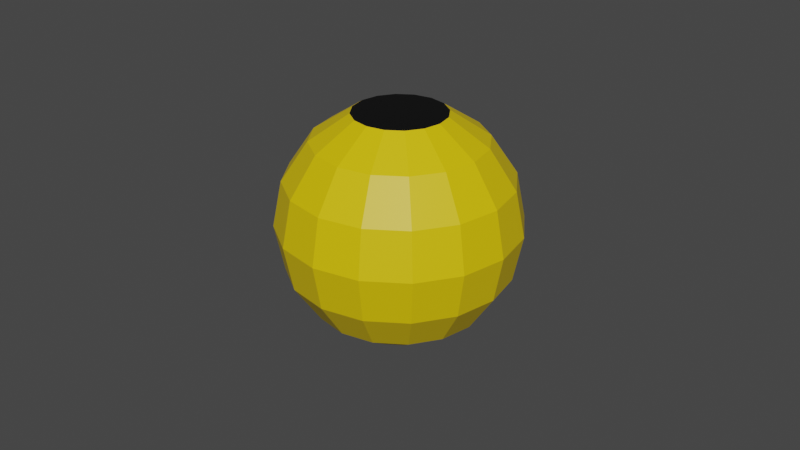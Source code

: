 # Source: RamiEye.blend  (saved by Blender 3.5.10; exported with 4.5.12 LTS)
import bpy
from mathutils import Matrix  # noqa: F401  (used for matrix-valued properties, if any)

bpy.ops.wm.read_factory_settings(use_empty=True)
scene = bpy.context.scene
scene.name = 'Scene'

# ---- collections
col_collection = bpy.data.collections.new('Collection'); scene.collection.children.link(col_collection)

# ---- materials (node trees are filled in below, after node groups)
mat_material_002 = bpy.data.materials.new('Material.002')
mat_material_002.use_transparent_shadow = False
mat_material_002.diffuse_color = (0.0, 0.0, 0.0, 1.0)
mat_material_002.roughness = 0.5
mat_material_001 = bpy.data.materials.new('Material.001')
mat_material_001.use_transparent_shadow = False
mat_material_001.diffuse_color = (0.8004, 0.5703, 0.0, 1.0)
mat_material_001.roughness = 0.5

# ---- material node trees
mat_material_002.use_nodes = True; mat_material_002.node_tree.nodes.clear()
_N = mat_material_002.node_tree.nodes; _L = mat_material_002.node_tree.links
n0 = _N.new('ShaderNodeBsdfPrincipled'); n0.name = 'Principled BSDF'; n0.location = (10, 300)
n0.distribution = 'GGX'
n0.subsurface_method = 'RANDOM_WALK_SKIN'
n0.inputs[0].default_value = (0.0, 0.0, 0.0, 1.0)
n0.inputs[3].default_value = 1.45
n1 = _N.new('ShaderNodeOutputMaterial'); n1.name = 'Material Output'; n1.location = (300, 300)
n2 = _N.new('ShaderNodeNormalMap'); n2.name = 'Normal Map'; n2.location = (-300, -300)
n2.label = 'Normal/Map'
n2.inputs[0].default_value = 0.0
_L.new(n0.outputs[0], n1.inputs[0])
_L.new(n2.outputs[0], n0.inputs[5])
n1.is_active_output = True
mat_material_001.use_nodes = True; mat_material_001.node_tree.nodes.clear()
_N = mat_material_001.node_tree.nodes; _L = mat_material_001.node_tree.links
n0 = _N.new('ShaderNodeBsdfPrincipled'); n0.name = 'Principled BSDF'; n0.location = (10, 300)
n0.distribution = 'GGX'
n0.subsurface_method = 'RANDOM_WALK_SKIN'
n0.inputs[0].default_value = (0.8004, 0.5703, 0.0, 1.0)
n0.inputs[3].default_value = 1.45
n1 = _N.new('ShaderNodeOutputMaterial'); n1.name = 'Material Output'; n1.location = (300, 300)
n2 = _N.new('ShaderNodeNormalMap'); n2.name = 'Normal Map'; n2.location = (-300, -300)
n2.label = 'Normal/Map'
n2.inputs[0].default_value = 0.0
_L.new(n0.outputs[0], n1.inputs[0])
_L.new(n2.outputs[0], n0.inputs[5])
n1.is_active_output = True

# ---- world
world_world = bpy.data.worlds.new('World'); scene.world = world_world
world_world.use_nodes = True; world_world.node_tree.nodes.clear()
_N = world_world.node_tree.nodes; _L = world_world.node_tree.links
n0 = _N.new('ShaderNodeOutputWorld'); n0.name = 'World Output'; n0.location = (300, 300)
n1 = _N.new('ShaderNodeBackground'); n1.name = 'Background'; n1.location = (10, 300)
n1.inputs[0].default_value = (0.05088, 0.05088, 0.05088, 1.0)
_L.new(n1.outputs[0], n0.inputs[0])
n0.is_active_output = True
world_world.color = (0.05088, 0.05088, 0.05088)
world_world.use_sun_shadow = False
world_world.sun_shadow_jitter_overblur = 0.0

# ---- meshes
me_sphere_002 = bpy.data.meshes.new('Sphere.002')
me_sphere_002.from_pydata([(-1.098e-08, -0.07169, 0.1773), (-1.098e-08, 0.001697, 0.1919), (-1.098e-08, 0.07508, 0.1773), (-1.098e-08, 0.1789, 0.07347), (0.02808, -0.1755, 0.06789), (0.05189, -0.1339, 0.1254), (0.0678, -0.07169, 0.1638), (0.07338, 0.001697, 0.1773), (0.0678, 0.07508, 0.1638), (0.05189, 0.1373, 0.1254), (0.02808, 0.1789, 0.06789), (0.05189, -0.1755, 0.05198), (0.09588, -0.1339, 0.09597), (0.1253, -0.07169, 0.1254), (0.1356, 0.001697, 0.1357), (0.1253, 0.07508, 0.1254), (0.09588, 0.1373, 0.09597), (0.05189, 0.1789, 0.05198), (0.0678, -0.1755, 0.02817), (0.1253, -0.1339, 0.05198), (0.1637, -0.07169, 0.06789), (0.1772, 0.001697, 0.07347), (0.1637, 0.07508, 0.06789), (0.1253, 0.1373, 0.05198), (0.0678, 0.1789, 0.02817), (0.07338, -0.1755, 8.85e-05), (0.1356, -0.1339, 8.849e-05), (0.1772, -0.07169, 8.847e-05), (0.1918, 0.001697, 8.845e-05), (0.1772, 0.07508, 8.844e-05), (0.1356, 0.1373, 8.843e-05), (0.07338, 0.1789, 8.843e-05), (0.0678, -0.1755, -0.02799), (0.1253, -0.1339, -0.0518), (0.1637, -0.07169, -0.06771), (0.1772, 0.001697, -0.0733), (0.1637, 0.07508, -0.06771), (0.1253, 0.1373, -0.0518), (0.0678, 0.1789, -0.02799), (0.05189, -0.1755, -0.0518), (0.09588, -0.1339, -0.09579), (0.1253, -0.07169, -0.1252), (0.1356, 0.001697, -0.1355), (0.1253, 0.07508, -0.1252), (0.09588, 0.1373, -0.09579), (0.05189, 0.1789, -0.0518), (0.02808, -0.1755, -0.06771), (0.05189, -0.1339, -0.1252), (0.0678, -0.07169, -0.1636), (0.07338, 0.001697, -0.1771), (0.0678, 0.07508, -0.1636), (0.05189, 0.1373, -0.1252), (0.02808, 0.1789, -0.06771), (-3.384e-08, -0.1755, -0.0733), (-5.384e-08, -0.1339, -0.1355), (-5.67e-08, -0.07169, -0.1771), (-7.956e-08, 0.001697, -0.1917), (-5.67e-08, 0.07508, -0.1771), (-5.384e-08, 0.1373, -0.1355), (-3.384e-08, 0.1789, -0.0733), (-1.098e-08, -0.1901, 8.851e-05), (-0.02808, -0.1755, -0.06771), (-0.05189, -0.1339, -0.1252), (-0.0678, -0.07169, -0.1636), (-0.07338, 0.001697, -0.1771), (-0.0678, 0.07508, -0.1636), (-0.05189, 0.1373, -0.1252), (-0.02808, 0.1789, -0.06771), (-0.05189, -0.1755, -0.0518), (-0.09588, -0.1339, -0.09579), (-0.1253, -0.07169, -0.1252), (-0.1356, 0.001697, -0.1355), (-0.1253, 0.07508, -0.1252), (-0.09588, 0.1373, -0.09579), (-0.05189, 0.1789, -0.0518), (-0.0678, -0.1755, -0.02799), (-0.1253, -0.1339, -0.0518), (-0.1637, -0.07169, -0.06771), (-0.1772, 0.001697, -0.0733), (-0.1637, 0.07508, -0.06771), (-0.1253, 0.1373, -0.0518), (-0.0678, 0.1789, -0.02799), (-0.07338, -0.1755, 8.855e-05), (-0.1356, -0.1339, 8.857e-05), (-0.1772, -0.07169, 8.856e-05), (-0.1918, 0.001697, 8.857e-05), (-0.1772, 0.07508, 8.853e-05), (-0.1356, 0.1373, 8.851e-05), (-0.07338, 0.1789, 8.848e-05), (-0.0678, -0.1755, 0.02817), (-0.1253, -0.1339, 0.05198), (-0.1637, -0.07169, 0.06789), (-0.1772, 0.001697, 0.07347), (-0.1637, 0.07508, 0.06789), (-0.1253, 0.1373, 0.05198), (-0.0678, 0.1789, 0.02817), (-0.05189, -0.1755, 0.05198), (-0.09588, -0.1339, 0.09597), (-0.1253, -0.07169, 0.1254), (-0.1356, 0.001697, 0.1357), (-0.1253, 0.07508, 0.1254), (-0.09588, 0.1373, 0.09597), (-0.05189, 0.1789, 0.05198), (-0.02808, -0.1755, 0.06789), (-0.05189, -0.1339, 0.1254), (-0.0678, -0.07169, 0.1638), (-0.07338, 0.001697, 0.1773), (-0.0678, 0.07508, 0.1638), (-0.05189, 0.1373, 0.1254), (-0.02808, 0.1789, 0.06789), (3.474e-08, -0.1755, 0.07347), (7.475e-08, -0.1339, 0.1357), (7.475e-08, 0.1373, 0.1357)], [], [(110, 60, 4), (112, 2, 8, 9), (1, 0, 6, 7), (111, 110, 4, 5), (3, 112, 9, 10), (2, 1, 7, 8), (0, 111, 5, 6), (7, 6, 13, 14), (5, 4, 11, 12), (10, 9, 16, 17), (8, 7, 14, 15), (6, 5, 12, 13), (4, 60, 11), (9, 8, 15, 16), (17, 16, 23, 24), (15, 14, 21, 22), (13, 12, 19, 20), (11, 60, 18), (16, 15, 22, 23), (14, 13, 20, 21), (12, 11, 18, 19), (20, 19, 26, 27), (18, 60, 25), (23, 22, 29, 30), (21, 20, 27, 28), (19, 18, 25, 26), (24, 23, 30, 31), (22, 21, 28, 29), (30, 29, 36, 37), (28, 27, 34, 35), (26, 25, 32, 33), (31, 30, 37, 38), (29, 28, 35, 36), (27, 26, 33, 34), (25, 60, 32), (33, 32, 39, 40), (38, 37, 44, 45), (36, 35, 42, 43), (34, 33, 40, 41), (32, 60, 39), (37, 36, 43, 44), (35, 34, 41, 42), (45, 44, 51, 52), (43, 42, 49, 50), (41, 40, 47, 48), (39, 60, 46), (44, 43, 50, 51), (42, 41, 48, 49), (40, 39, 46, 47), (46, 60, 53), (51, 50, 57, 58), (49, 48, 55, 56), (47, 46, 53, 54), (52, 51, 58, 59), (50, 49, 56, 57), (48, 47, 54, 55), (58, 57, 65, 66), (56, 55, 63, 64), (54, 53, 61, 62), (59, 58, 66, 67), (57, 56, 64, 65), (55, 54, 62, 63), (53, 60, 61), (67, 66, 73, 74), (65, 64, 71, 72), (63, 62, 69, 70), (61, 60, 68), (66, 65, 72, 73), (64, 63, 70, 71), (62, 61, 68, 69), (72, 71, 78, 79), (70, 69, 76, 77), (68, 60, 75), (73, 72, 79, 80), (71, 70, 77, 78), (69, 68, 75, 76), (74, 73, 80, 81), (80, 79, 86, 87), (78, 77, 84, 85), (76, 75, 82, 83), (81, 80, 87, 88), (79, 78, 85, 86), (77, 76, 83, 84), (75, 60, 82), (85, 84, 91, 92), (83, 82, 89, 90), (88, 87, 94, 95), (86, 85, 92, 93), (84, 83, 90, 91), (82, 60, 89), (87, 86, 93, 94), (95, 94, 101, 102), (93, 92, 99, 100), (91, 90, 97, 98), (89, 60, 96), (94, 93, 100, 101), (92, 91, 98, 99), (90, 89, 96, 97), (98, 97, 104, 105), (96, 60, 103), (10, 17, 24, 31, 38, 45, 52, 59, 67, 74, 81, 88, 95, 102, 109, 3), (101, 100, 107, 108), (99, 98, 105, 106), (97, 96, 103, 104), (102, 101, 108, 109), (100, 99, 106, 107), (108, 107, 2, 112), (106, 105, 0, 1), (104, 103, 110, 111), (109, 108, 112, 3), (107, 106, 1, 2), (105, 104, 111, 0), (103, 60, 110)])
me_sphere_002.polygons.foreach_set('material_index', [1, 1, 1, 1, 1, 1, 1, 1, 1, 1, 1, 1, 1, 1, 1, 1, 1, 1, 1, 1, 1, 1, 1, 1, 1, 1, 1, 1, 1, 1, 1, 1, 1, 1, 1, 1, 1, 1, 1, 1, 1, 1, 1, 1, 1, 1, 1, 1, 1, 1, 1, 1, 1, 1, 1, 1, 1, 1, 1, 1, 1, 1, 1, 1, 1, 1, 1, 1, 1, 1, 1, 1, 1, 1, 1, 1, 1, 1, 1, 1, 1, 1, 1, 1, 1, 1, 1, 1, 1, 1, 1, 1, 1, 1, 1, 1, 1, 1, 1, 1, 0, 1, 1, 1, 1, 1, 1, 1, 1, 1, 1, 1, 1])
_uv = me_sphere_002.uv_layers.new(name='UVMap')
_uv.uv.foreach_set('vector', [0.75, 0.875, 0.7187, 1.0, 0.6875, 0.875, 0.75, 0.25, 0.75, 0.375, 0.6875, 0.375, 0.6875, 0.25, 0.75, 0.5, 0.75, 0.625, 0.6875, 0.625, 0.6875, 0.5, 0.75, 0.75, 0.75, 0.875, 0.6875, 0.875, 0.6875, 0.75, 0.75, 0.125, 0.75, 0.25, 0.6875, 0.25, 0.6875, 0.125, 0.75, 0.375, 0.75, 0.5, 0.6875, 0.5, 0.6875, 0.375, 0.75, 0.625, 0.75, 0.75, 0.6875, 0.75, 0.6875, 0.625, 0.6875, 0.5, 0.6875, 0.625, 0.625, 0.625, 0.625, 0.5, 0.6875, 0.75, 0.6875, 0.875, 0.625, 0.875, 0.625, 0.75, 0.6875, 0.125, 0.6875, 0.25, 0.625, 0.25, 0.625, 0.125, 0.6875, 0.375, 0.6875, 0.5, 0.625, 0.5, 0.625, 0.375, 0.6875, 0.625, 0.6875, 0.75, 0.625, 0.75, 0.625, 0.625, 0.6875, 0.875, 0.6562, 1.0, 0.625, 0.875, 0.6875, 0.25, 0.6875, 0.375, 0.625, 0.375, 0.625, 0.25, 0.625, 0.125, 0.625, 0.25, 0.5625, 0.25, 0.5625, 0.125, 0.625, 0.375, 0.625, 0.5, 0.5625, 0.5, 0.5625, 0.375, 0.625, 0.625, 0.625, 0.75, 0.5625, 0.75, 0.5625, 0.625, 0.625, 0.875, 0.5938, 1.0, 0.5625, 0.875, 0.625, 0.25, 0.625, 0.375, 0.5625, 0.375, 0.5625, 0.25, 0.625, 0.5, 0.625, 0.625, 0.5625, 0.625, 0.5625, 0.5, 0.625, 0.75, 0.625, 0.875, 0.5625, 0.875, 0.5625, 0.75, 0.5625, 0.625, 0.5625, 0.75, 0.5, 0.75, 0.5, 0.625, 0.5625, 0.875, 0.5312, 1.0, 0.5, 0.875, 0.5625, 0.25, 0.5625, 0.375, 0.5, 0.375, 0.5, 0.25, 0.5625, 0.5, 0.5625, 0.625, 0.5, 0.625, 0.5, 0.5, 0.5625, 0.75, 0.5625, 0.875, 0.5, 0.875, 0.5, 0.75, 0.5625, 0.125, 0.5625, 0.25, 0.5, 0.25, 0.5, 0.125, 0.5625, 0.375, 0.5625, 0.5, 0.5, 0.5, 0.5, 0.375, 0.5, 0.25, 0.5, 0.375, 0.4375, 0.375, 0.4375, 0.25, 0.5, 0.5, 0.5, 0.625, 0.4375, 0.625, 0.4375, 0.5, 0.5, 0.75, 0.5, 0.875, 0.4375, 0.875, 0.4375, 0.75, 0.5, 0.125, 0.5, 0.25, 0.4375, 0.25, 0.4375, 0.125, 0.5, 0.375, 0.5, 0.5, 0.4375, 0.5, 0.4375, 0.375, 0.5, 0.625, 0.5, 0.75, 0.4375, 0.75, 0.4375, 0.625, 0.5, 0.875, 0.4687, 1.0, 0.4375, 0.875, 0.4375, 0.75, 0.4375, 0.875, 0.375, 0.875, 0.375, 0.75, 0.4375, 0.125, 0.4375, 0.25, 0.375, 0.25, 0.375, 0.125, 0.4375, 0.375, 0.4375, 0.5, 0.375, 0.5, 0.375, 0.375, 0.4375, 0.625, 0.4375, 0.75, 0.375, 0.75, 0.375, 0.625, 0.4375, 0.875, 0.4062, 1.0, 0.375, 0.875, 0.4375, 0.25, 0.4375, 0.375, 0.375, 0.375, 0.375, 0.25, 0.4375, 0.5, 0.4375, 0.625, 0.375, 0.625, 0.375, 0.5, 0.375, 0.125, 0.375, 0.25, 0.3125, 0.25, 0.3125, 0.125, 0.375, 0.375, 0.375, 0.5, 0.3125, 0.5, 0.3125, 0.375, 0.375, 0.625, 0.375, 0.75, 0.3125, 0.75, 0.3125, 0.625, 0.375, 0.875, 0.3437, 1.0, 0.3125, 0.875, 0.375, 0.25, 0.375, 0.375, 0.3125, 0.375, 0.3125, 0.25, 0.375, 0.5, 0.375, 0.625, 0.3125, 0.625, 0.3125, 0.5, 0.375, 0.75, 0.375, 0.875, 0.3125, 0.875, 0.3125, 0.75, 0.3125, 0.875, 0.2812, 1.0, 0.25, 0.875, 0.3125, 0.25, 0.3125, 0.375, 0.25, 0.375, 0.25, 0.25, 0.3125, 0.5, 0.3125, 0.625, 0.25, 0.625, 0.25, 0.5, 0.3125, 0.75, 0.3125, 0.875, 0.25, 0.875, 0.25, 0.75, 0.3125, 0.125, 0.3125, 0.25, 0.25, 0.25, 0.25, 0.125, 0.3125, 0.375, 0.3125, 0.5, 0.25, 0.5, 0.25, 0.375, 0.3125, 0.625, 0.3125, 0.75, 0.25, 0.75, 0.25, 0.625, 0.25, 0.25, 0.25, 0.375, 0.1875, 0.375, 0.1875, 0.25, 0.25, 0.5, 0.25, 0.625, 0.1875, 0.625, 0.1875, 0.5, 0.25, 0.75, 0.25, 0.875, 0.1875, 0.875, 0.1875, 0.75, 0.25, 0.125, 0.25, 0.25, 0.1875, 0.25, 0.1875, 0.125, 0.25, 0.375, 0.25, 0.5, 0.1875, 0.5, 0.1875, 0.375, 0.25, 0.625, 0.25, 0.75, 0.1875, 0.75, 0.1875, 0.625, 0.25, 0.875, 0.2187, 1.0, 0.1875, 0.875, 0.1875, 0.125, 0.1875, 0.25, 0.125, 0.25, 0.125, 0.125, 0.1875, 0.375, 0.1875, 0.5, 0.125, 0.5, 0.125, 0.375, 0.1875, 0.625, 0.1875, 0.75, 0.125, 0.75, 0.125, 0.625, 0.1875, 0.875, 0.1562, 1.0, 0.125, 0.875, 0.1875, 0.25, 0.1875, 0.375, 0.125, 0.375, 0.125, 0.25, 0.1875, 0.5, 0.1875, 0.625, 0.125, 0.625, 0.125, 0.5, 0.1875, 0.75, 0.1875, 0.875, 0.125, 0.875, 0.125, 0.75, 0.125, 0.375, 0.125, 0.5, 0.0625, 0.5, 0.0625, 0.375, 0.125, 0.625, 0.125, 0.75, 0.0625, 0.75, 0.0625, 0.625, 0.125, 0.875, 0.09375, 1.0, 0.0625, 0.875, 0.125, 0.25, 0.125, 0.375, 0.0625, 0.375, 0.0625, 0.25, 0.125, 0.5, 0.125, 0.625, 0.0625, 0.625, 0.0625, 0.5, 0.125, 0.75, 0.125, 0.875, 0.0625, 0.875, 0.0625, 0.75, 0.125, 0.125, 0.125, 0.25, 0.0625, 0.25, 0.0625, 0.125, 0.0625, 0.25, 0.0625, 0.375, 0.0, 0.375, 0.0, 0.25, 0.0625, 0.5, 0.0625, 0.625, 0.0, 0.625, 0.0, 0.5, 0.0625, 0.75, 0.0625, 0.875, 0.0, 0.875, 0.0, 0.75, 0.0625, 0.125, 0.0625, 0.25, 0.0, 0.25, 0.0, 0.125, 0.0625, 0.375, 0.0625, 0.5, 0.0, 0.5, 0.0, 0.375, 0.0625, 0.625, 0.0625, 0.75, 0.0, 0.75, 0.0, 0.625, 0.0625, 0.875, 0.03125, 1.0, 0.0, 0.875, 1.0, 0.5, 1.0, 0.625, 0.9375, 0.625, 0.9375, 0.5, 1.0, 0.75, 1.0, 0.875, 0.9375, 0.875, 0.9375, 0.75, 1.0, 0.125, 1.0, 0.25, 0.9375, 0.25, 0.9375, 0.125, 1.0, 0.375, 1.0, 0.5, 0.9375, 0.5, 0.9375, 0.375, 1.0, 0.625, 1.0, 0.75, 0.9375, 0.75, 0.9375, 0.625, 1.0, 0.875, 0.9687, 1.0, 0.9375, 0.875, 1.0, 0.25, 1.0, 0.375, 0.9375, 0.375, 0.9375, 0.25, 0.9375, 0.125, 0.9375, 0.25, 0.875, 0.25, 0.875, 0.125, 0.9375, 0.375, 0.9375, 0.5, 0.875, 0.5, 0.875, 0.375, 0.9375, 0.625, 0.9375, 0.75, 0.875, 0.75, 0.875, 0.625, 0.9375, 0.875, 0.9062, 1.0, 0.875, 0.875, 0.9375, 0.25, 0.9375, 0.375, 0.875, 0.375, 0.875, 0.25, 0.9375, 0.5, 0.9375, 0.625, 0.875, 0.625, 0.875, 0.5, 0.9375, 0.75, 0.9375, 0.875, 0.875, 0.875, 0.875, 0.75, 0.875, 0.625, 0.875, 0.75, 0.8125, 0.75, 0.8125, 0.625, 0.875, 0.875, 0.8437, 1.0, 0.8125, 0.875, 0.6875, 0.125, 0.625, 0.125, 0.5625, 0.125, 0.5, 0.125, 0.4375, 0.125, 0.375, 0.125, 0.3125, 0.125, 0.25, 0.125, 0.1875, 0.125, 0.125, 0.125, 0.0625, 0.125, 0.0, 0.125, 0.9375, 0.125, 0.875, 0.125, 0.8125, 0.125, 0.75, 0.125, 0.875, 0.25, 0.875, 0.375, 0.8125, 0.375, 0.8125, 0.25, 0.875, 0.5, 0.875, 0.625, 0.8125, 0.625, 0.8125, 0.5, 0.875, 0.75, 0.875, 0.875, 0.8125, 0.875, 0.8125, 0.75, 0.875, 0.125, 0.875, 0.25, 0.8125, 0.25, 0.8125, 0.125, 0.875, 0.375, 0.875, 0.5, 0.8125, 0.5, 0.8125, 0.375, 0.8125, 0.25, 0.8125, 0.375, 0.75, 0.375, 0.75, 0.25, 0.8125, 0.5, 0.8125, 0.625, 0.75, 0.625, 0.75, 0.5, 0.8125, 0.75, 0.8125, 0.875, 0.75, 0.875, 0.75, 0.75, 0.8125, 0.125, 0.8125, 0.25, 0.75, 0.25, 0.75, 0.125, 0.8125, 0.375, 0.8125, 0.5, 0.75, 0.5, 0.75, 0.375, 0.8125, 0.625, 0.8125, 0.75, 0.75, 0.75, 0.75, 0.625, 0.8125, 0.875, 0.7812, 1.0, 0.75, 0.875])
me_sphere_002.materials.append(mat_material_002)
me_sphere_002.materials.append(mat_material_001)
me_sphere_002.update()

# ---- objects
ob_sphere = bpy.data.objects.new('Sphere', me_sphere_002)

# ---- transforms, parenting, visibility, modifiers, constraints
ob_sphere.location = (6.04e-10, 1.017e-09, 8.85e-05)
ob_sphere.rotation_euler = (1.571, 0.0, 0.0)
ob_sphere.scale = (0.1918, 0.1918, 0.1918)

# ---- collection membership
col_collection.objects.link(ob_sphere)

# ---- scene / render settings (as saved in the file)
scene.frame_start = 1; scene.frame_end = 250; scene.frame_set(39)
scene.render.engine = 'BLENDER_EEVEE_NEXT'
scene.render.fps = 30
scene.cycles.sampling_pattern = 'TABULATED_SOBOL'
scene.view_settings.view_transform = 'Filmic'
bpy.context.view_layer.update()

# ---- added for rendering (the .blend has no active camera and no usable light): camera, sun
cam_auto = bpy.data.cameras.new('AutoCamera')
cam_auto.lens = 50.0
cam_auto.sensor_width = 36.0
cam_auto.clip_end = 1000.0
ob_auto_camera = bpy.data.objects.new('AutoCamera', cam_auto)
scene.collection.objects.link(ob_auto_camera)
ob_auto_camera.location = (0.185045, -0.222071, 0.14705)
ob_auto_camera.rotation_euler = (1.09748, -7.21219e-08, 0.694738)
scene.camera = ob_auto_camera
light_auto_sun = bpy.data.lights.new('AutoSun', 'SUN')
light_auto_sun.energy = 3.0
light_auto_sun.angle = 0.0523599
ob_auto_sun = bpy.data.objects.new('AutoSun', light_auto_sun)
scene.collection.objects.link(ob_auto_sun)
ob_auto_sun.rotation_euler = (0.872665, 0.174533, 0.523599)
bpy.context.view_layer.update()
